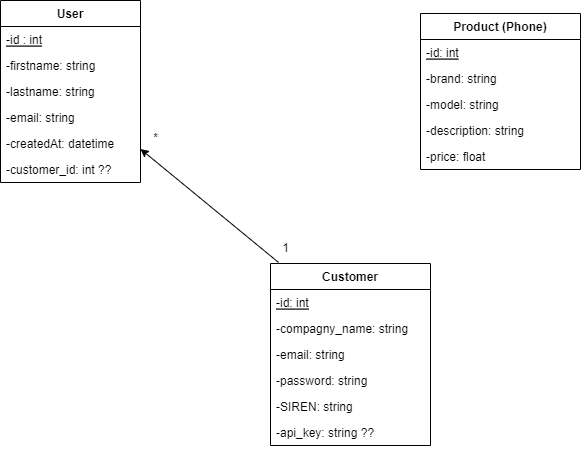

The diagram above was exported from draw.io. Its source (the exported page's mxGraphModel, read from the mxfile embedded in the PNG):
<mxGraphModel dx="1154" dy="527" grid="1" gridSize="10" guides="1" tooltips="1" connect="1" arrows="1" fold="1" page="1" pageScale="1" pageWidth="827" pageHeight="1169" math="0" shadow="0">
  <root>
    <mxCell id="0" />
    <mxCell id="1" parent="0" />
    <mxCell id="D3kUeszdaKi6sTmIW0Xt-4" value="Customer" style="swimlane;fontStyle=1;childLayout=stackLayout;horizontal=1;startSize=26;fillColor=none;horizontalStack=0;resizeParent=1;resizeParentMax=0;resizeLast=0;collapsible=1;marginBottom=0;" parent="1" vertex="1">
      <mxGeometry x="370" y="380" width="160" height="182" as="geometry" />
    </mxCell>
    <mxCell id="D3kUeszdaKi6sTmIW0Xt-5" value="-id: int" style="text;strokeColor=none;fillColor=none;align=left;verticalAlign=top;spacingLeft=4;spacingRight=4;overflow=hidden;rotatable=0;points=[[0,0.5],[1,0.5]];portConstraint=eastwest;fontStyle=4" parent="D3kUeszdaKi6sTmIW0Xt-4" vertex="1">
      <mxGeometry y="26" width="160" height="26" as="geometry" />
    </mxCell>
    <mxCell id="D3kUeszdaKi6sTmIW0Xt-6" value="-compagny_name: string" style="text;strokeColor=none;fillColor=none;align=left;verticalAlign=top;spacingLeft=4;spacingRight=4;overflow=hidden;rotatable=0;points=[[0,0.5],[1,0.5]];portConstraint=eastwest;" parent="D3kUeszdaKi6sTmIW0Xt-4" vertex="1">
      <mxGeometry y="52" width="160" height="26" as="geometry" />
    </mxCell>
    <mxCell id="D3kUeszdaKi6sTmIW0Xt-7" value="-email: string" style="text;strokeColor=none;fillColor=none;align=left;verticalAlign=top;spacingLeft=4;spacingRight=4;overflow=hidden;rotatable=0;points=[[0,0.5],[1,0.5]];portConstraint=eastwest;" parent="D3kUeszdaKi6sTmIW0Xt-4" vertex="1">
      <mxGeometry y="78" width="160" height="26" as="geometry" />
    </mxCell>
    <mxCell id="D3kUeszdaKi6sTmIW0Xt-20" value="-password: string" style="text;strokeColor=none;fillColor=none;align=left;verticalAlign=top;spacingLeft=4;spacingRight=4;overflow=hidden;rotatable=0;points=[[0,0.5],[1,0.5]];portConstraint=eastwest;" parent="D3kUeszdaKi6sTmIW0Xt-4" vertex="1">
      <mxGeometry y="104" width="160" height="26" as="geometry" />
    </mxCell>
    <mxCell id="D3kUeszdaKi6sTmIW0Xt-21" value="-SIREN: string" style="text;strokeColor=none;fillColor=none;align=left;verticalAlign=top;spacingLeft=4;spacingRight=4;overflow=hidden;rotatable=0;points=[[0,0.5],[1,0.5]];portConstraint=eastwest;" parent="D3kUeszdaKi6sTmIW0Xt-4" vertex="1">
      <mxGeometry y="130" width="160" height="26" as="geometry" />
    </mxCell>
    <mxCell id="cdT6pxvt22X5lQYTQyu0-7" value="-api_key: string ??" style="text;strokeColor=none;fillColor=none;align=left;verticalAlign=top;spacingLeft=4;spacingRight=4;overflow=hidden;rotatable=0;points=[[0,0.5],[1,0.5]];portConstraint=eastwest;" parent="D3kUeszdaKi6sTmIW0Xt-4" vertex="1">
      <mxGeometry y="156" width="160" height="26" as="geometry" />
    </mxCell>
    <mxCell id="D3kUeszdaKi6sTmIW0Xt-8" value="Product (Phone)" style="swimlane;fontStyle=1;childLayout=stackLayout;horizontal=1;startSize=26;fillColor=none;horizontalStack=0;resizeParent=1;resizeParentMax=0;resizeLast=0;collapsible=1;marginBottom=0;" parent="1" vertex="1">
      <mxGeometry x="520" y="130" width="160" height="156" as="geometry" />
    </mxCell>
    <mxCell id="D3kUeszdaKi6sTmIW0Xt-9" value="-id: int" style="text;strokeColor=none;fillColor=none;align=left;verticalAlign=top;spacingLeft=4;spacingRight=4;overflow=hidden;rotatable=0;points=[[0,0.5],[1,0.5]];portConstraint=eastwest;fontStyle=4" parent="D3kUeszdaKi6sTmIW0Xt-8" vertex="1">
      <mxGeometry y="26" width="160" height="26" as="geometry" />
    </mxCell>
    <mxCell id="D3kUeszdaKi6sTmIW0Xt-10" value="-brand: string" style="text;strokeColor=none;fillColor=none;align=left;verticalAlign=top;spacingLeft=4;spacingRight=4;overflow=hidden;rotatable=0;points=[[0,0.5],[1,0.5]];portConstraint=eastwest;" parent="D3kUeszdaKi6sTmIW0Xt-8" vertex="1">
      <mxGeometry y="52" width="160" height="26" as="geometry" />
    </mxCell>
    <mxCell id="D3kUeszdaKi6sTmIW0Xt-11" value="-model: string" style="text;strokeColor=none;fillColor=none;align=left;verticalAlign=top;spacingLeft=4;spacingRight=4;overflow=hidden;rotatable=0;points=[[0,0.5],[1,0.5]];portConstraint=eastwest;" parent="D3kUeszdaKi6sTmIW0Xt-8" vertex="1">
      <mxGeometry y="78" width="160" height="26" as="geometry" />
    </mxCell>
    <mxCell id="D3kUeszdaKi6sTmIW0Xt-19" value="-description: string" style="text;strokeColor=none;fillColor=none;align=left;verticalAlign=top;spacingLeft=4;spacingRight=4;overflow=hidden;rotatable=0;points=[[0,0.5],[1,0.5]];portConstraint=eastwest;" parent="D3kUeszdaKi6sTmIW0Xt-8" vertex="1">
      <mxGeometry y="104" width="160" height="26" as="geometry" />
    </mxCell>
    <mxCell id="D3kUeszdaKi6sTmIW0Xt-18" value="-price: float" style="text;strokeColor=none;fillColor=none;align=left;verticalAlign=top;spacingLeft=4;spacingRight=4;overflow=hidden;rotatable=0;points=[[0,0.5],[1,0.5]];portConstraint=eastwest;" parent="D3kUeszdaKi6sTmIW0Xt-8" vertex="1">
      <mxGeometry y="130" width="160" height="26" as="geometry" />
    </mxCell>
    <mxCell id="D3kUeszdaKi6sTmIW0Xt-12" value="User" style="swimlane;fontStyle=1;childLayout=stackLayout;horizontal=1;startSize=26;fillColor=none;horizontalStack=0;resizeParent=1;resizeParentMax=0;resizeLast=0;collapsible=1;marginBottom=0;" parent="1" vertex="1">
      <mxGeometry x="100" y="117" width="140" height="182" as="geometry" />
    </mxCell>
    <mxCell id="D3kUeszdaKi6sTmIW0Xt-13" value="-id : int" style="text;strokeColor=none;fillColor=none;align=left;verticalAlign=top;spacingLeft=4;spacingRight=4;overflow=hidden;rotatable=0;points=[[0,0.5],[1,0.5]];portConstraint=eastwest;fontStyle=4" parent="D3kUeszdaKi6sTmIW0Xt-12" vertex="1">
      <mxGeometry y="26" width="140" height="26" as="geometry" />
    </mxCell>
    <mxCell id="D3kUeszdaKi6sTmIW0Xt-14" value="-firstname: string" style="text;strokeColor=none;fillColor=none;align=left;verticalAlign=top;spacingLeft=4;spacingRight=4;overflow=hidden;rotatable=0;points=[[0,0.5],[1,0.5]];portConstraint=eastwest;" parent="D3kUeszdaKi6sTmIW0Xt-12" vertex="1">
      <mxGeometry y="52" width="140" height="26" as="geometry" />
    </mxCell>
    <mxCell id="D3kUeszdaKi6sTmIW0Xt-15" value="-lastname: string" style="text;strokeColor=none;fillColor=none;align=left;verticalAlign=top;spacingLeft=4;spacingRight=4;overflow=hidden;rotatable=0;points=[[0,0.5],[1,0.5]];portConstraint=eastwest;" parent="D3kUeszdaKi6sTmIW0Xt-12" vertex="1">
      <mxGeometry y="78" width="140" height="26" as="geometry" />
    </mxCell>
    <mxCell id="cdT6pxvt22X5lQYTQyu0-1" value="-email: string" style="text;strokeColor=none;fillColor=none;align=left;verticalAlign=top;spacingLeft=4;spacingRight=4;overflow=hidden;rotatable=0;points=[[0,0.5],[1,0.5]];portConstraint=eastwest;" parent="D3kUeszdaKi6sTmIW0Xt-12" vertex="1">
      <mxGeometry y="104" width="140" height="26" as="geometry" />
    </mxCell>
    <mxCell id="cdT6pxvt22X5lQYTQyu0-2" value="-createdAt: datetime" style="text;strokeColor=none;fillColor=none;align=left;verticalAlign=top;spacingLeft=4;spacingRight=4;overflow=hidden;rotatable=0;points=[[0,0.5],[1,0.5]];portConstraint=eastwest;" parent="D3kUeszdaKi6sTmIW0Xt-12" vertex="1">
      <mxGeometry y="130" width="140" height="26" as="geometry" />
    </mxCell>
    <mxCell id="cdT6pxvt22X5lQYTQyu0-3" value="-customer_id: int ??" style="text;strokeColor=none;fillColor=none;align=left;verticalAlign=top;spacingLeft=4;spacingRight=4;overflow=hidden;rotatable=0;points=[[0,0.5],[1,0.5]];portConstraint=eastwest;" parent="D3kUeszdaKi6sTmIW0Xt-12" vertex="1">
      <mxGeometry y="156" width="140" height="26" as="geometry" />
    </mxCell>
    <mxCell id="cdT6pxvt22X5lQYTQyu0-4" value="" style="endArrow=classic;html=1;rounded=0;exitX=0.05;exitY=-0.006;exitDx=0;exitDy=0;exitPerimeter=0;" parent="1" source="D3kUeszdaKi6sTmIW0Xt-4" target="D3kUeszdaKi6sTmIW0Xt-12" edge="1">
      <mxGeometry width="50" height="50" relative="1" as="geometry">
        <mxPoint x="470" y="420" as="sourcePoint" />
        <mxPoint x="520" y="370" as="targetPoint" />
      </mxGeometry>
    </mxCell>
    <mxCell id="cdT6pxvt22X5lQYTQyu0-5" value="1" style="text;html=1;align=center;verticalAlign=middle;resizable=0;points=[];autosize=1;strokeColor=none;fillColor=none;" parent="1" vertex="1">
      <mxGeometry x="370" y="350" width="30" height="30" as="geometry" />
    </mxCell>
    <mxCell id="cdT6pxvt22X5lQYTQyu0-6" value="*" style="text;html=1;align=center;verticalAlign=middle;resizable=0;points=[];autosize=1;strokeColor=none;fillColor=none;" parent="1" vertex="1">
      <mxGeometry x="240" y="240" width="30" height="30" as="geometry" />
    </mxCell>
  </root>
</mxGraphModel>